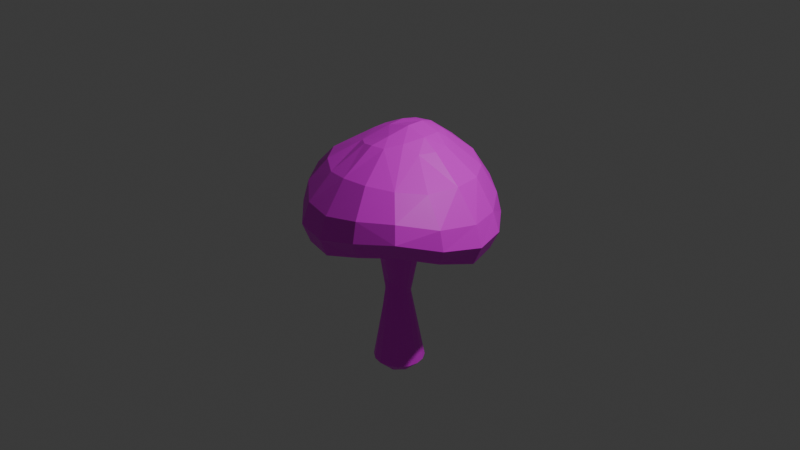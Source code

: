 # Source: Obstacle1_.blend  (saved by Blender 5.2.45; exported with 4.5.12 LTS)
import bpy
from mathutils import Matrix  # noqa: F401  (used for matrix-valued properties, if any)

bpy.ops.wm.read_factory_settings(use_empty=True)
scene = bpy.context.scene
scene.name = 'Scene'

# ---- collections
col_collection = bpy.data.collections.new('Collection'); scene.collection.children.link(col_collection)

# ---- images (referenced by path relative to the original .blend; pixels are not part of the script)
import os
ASSET_DIR = os.environ.get("B2B_ASSET_DIR", "")  # directory of the original .blend (textures are referenced by path, not embedded)
HERE = os.path.dirname(os.path.abspath(__file__))  # packed textures are extracted next to this script under _unpacked/

def load_image(name, relpath, width, height, colorspace="sRGB"):
    """Load a texture the original file referenced (path relative to the .blend, or extracted next to this script)."""
    p = next((c for c in (os.path.join(HERE, relpath), os.path.join(ASSET_DIR, relpath)) if relpath and os.path.exists(c)), "")
    if p:
        img = bpy.data.images.load(p, check_existing=True)
        img.name = name
    else:  # same state as the original file: an image datablock whose file is absent (Cycles renders it pink)
        img = bpy.data.images.new(name, width, height)
        img.source = "FILE"
        img.filepath = "//" + (relpath or name)
    img.colorspace_settings.name = colorspace
    return img
img_obstacle1_png = load_image('Obstacle1.png', 'Obstacle1.png', 1024, 1024, 'sRGB')

# ---- materials (node trees are filled in below, after node groups)
mat_x = bpy.data.materials.new('マテリアル')

# ---- material node trees
mat_x.use_nodes = True; mat_x.node_tree.nodes.clear()
_N = mat_x.node_tree.nodes; _L = mat_x.node_tree.links
n0 = _N.new('ShaderNodeBsdfPrincipled'); n0.name = 'プリンシプルBSDF'; n0.location = (-200, 100)
n0.inputs[10].default_value = 0.005
n1 = _N.new('ShaderNodeOutputMaterial'); n1.name = 'マテリアル出力'; n1.location = (200, 100)
n2 = _N.new('ShaderNodeTexImage'); n2.name = '画像テクスチャ'; n2.location = (-490, 80)
n2.image = img_obstacle1_png
_L.new(n0.outputs[0], n1.inputs[0])
_L.new(n2.outputs[0], n0.inputs[0])
n1.is_active_output = True

# ---- world
world_world = bpy.data.worlds.new('World'); scene.world = world_world
world_world.use_nodes = True; world_world.node_tree.nodes.clear()
_N = world_world.node_tree.nodes; _L = world_world.node_tree.links
n0 = _N.new('ShaderNodeOutputWorld'); n0.name = 'World Output'; n0.location = (200, 100)
n1 = _N.new('ShaderNodeBackground'); n1.name = 'Background'; n1.location = (-200, 100)
n1.inputs[0].default_value = (0.05088, 0.05088, 0.05088, 1.0)
_L.new(n1.outputs[0], n0.inputs[0])
n0.is_active_output = True
world_world.color = (0.05088, 0.05088, 0.05088)
world_world.sun_shadow_jitter_overblur = 0.0

# ---- cameras
cam_camera = bpy.data.cameras.new('Camera')
cam_camera.clip_end = 100.0
cam_camera.ortho_scale = 7.314

# ---- lights
light_light = bpy.data.lights.new('Light', 'POINT')
light_light.energy = 1000.0
light_light.shadow_soft_size = 0.1

# ---- meshes
me_001 = bpy.data.meshes.new('球.001')
me_001.from_pydata([(0.01446, 0.959, 0.4309), (0.01071, 1.056, 0.1359), (0.000737, 0.9898, -0.1123), (0.0, 0.0, 0.1564), (0.1997, 0.4007, 0.9332), (0.3253, 0.7131, 0.666), (0.3886, 0.9069, 0.352), (0.4018, 0.9805, 0.1192), (0.3575, 0.8993, -0.0967), (0.2706, 0.687, -0.2088), (0.3504, 0.3305, 0.8921), (0.5882, 0.5607, 0.6108), (0.6966, 0.6837, 0.3155), (0.7281, 0.7213, 0.1049), (0.6606, 0.6607, -0.09293), (0.504, 0.5078, -0.1916), (0.4714, 0.1795, 0.8828), (0.7767, 0.2925, 0.623), (0.9497, 0.3535, 0.2982), (1.011, 0.3827, 0.08892), (0.9254, 0.3536, -0.1063), (0.6925, 0.2706, -0.2056), (0.3581, 0.1465, -0.01793), (0.5144, -0.006606, 0.8882), (0.8487, -0.04247, 0.6454), (1.07, -0.01242, 0.3224), (1.136, -0.0008363, 0.09777), (1.033, 0.002784, -0.1153), (0.7577, 0.006116, -0.2082), (0.4569, -0.1754, 0.8903), (0.7939, -0.3847, 0.6557), (1.013, -0.4371, 0.3839), (1.061, -0.4394, 0.1817), (0.9506, -0.3797, -0.01187), (0.6898, -0.2686, -0.1203), (0.3465, -0.1385, 0.006732), (0.5941, -0.6171, 0.6873), (0.7742, -0.7805, 0.4731), (0.8221, -0.8255, 0.2931), (0.7311, -0.7312, 0.09295), (0.5202, -0.5144, -0.04494), (0.2604, -0.2616, 0.03034), (0.1753, -0.3652, 0.9194), (0.3114, -0.7259, 0.6923), (0.4264, -0.9511, 0.4399), (0.4447, -1.006, 0.2346), (0.3886, -0.903, 0.03162), (0.2736, -0.6625, -0.07991), (0.01768, -0.3804, 0.9115), (-0.002517, -0.7215, 0.6669), (0.0131, -0.9651, 0.3553), (0.006753, -1.04, 0.1263), (-0.0004938, -0.9564, -0.07268), (-0.006924, -0.7205, -0.1625), (-0.1269, -0.3419, 0.8813), (-0.2736, -0.6495, 0.6304), (-0.3555, -0.8704, 0.3496), (-0.3813, -0.9461, 0.1268), (-0.3453, -0.8747, -0.0771), (-0.2554, -0.6631, -0.1702), (-0.1426, -0.353, -0.0003762), (-0.2524, -0.2557, 0.8634), (-0.5135, -0.4922, 0.652), (-0.633, -0.6477, 0.4234), (-0.6594, -0.6996, 0.2098), (-0.5924, -0.6428, 0.005262), (-0.4474, -0.4894, -0.125), (-0.6797, -0.2689, 0.6655), (-0.8433, -0.343, 0.4695), (-0.8792, -0.3659, 0.2574), (-0.7924, -0.3343, 0.01968), (-0.6029, -0.2546, -0.1361), (-0.3752, 0.009859, 0.8842), (-0.7495, 0.009278, 0.6533), (-0.9584, 0.006611, 0.3862), (-1.022, 0.01052, 0.1476), (-0.9357, 0.01232, -0.07712), (-0.705, 0.01161, -0.1889), (-0.3501, 0.1425, 0.9048), (-0.6895, 0.2665, 0.6258), (-0.901, 0.3522, 0.3055), (-0.9724, 0.3835, 0.07054), (-0.8973, 0.3558, -0.1242), (-0.6844, 0.2739, -0.2081), (-0.2616, 0.2546, 0.9379), (-0.5343, 0.4659, 0.6601), (-0.6649, 0.6397, 0.3668), (-0.7149, 0.6987, 0.1164), (-0.6641, 0.6558, -0.09503), (-0.5159, 0.5072, -0.1931), (-0.1225, 0.3427, 0.971), (-0.2964, 0.6261, 0.7429), (-0.3616, 0.8603, 0.424), (-0.3846, 0.9436, 0.1402), (-0.3533, 0.8888, -0.09691), (-0.2706, 0.687, -0.2088), (0.03645, 0.3978, 0.9695), (0.008626, 0.7245, 0.744), (4.47e-07, 0.7557, -0.2247), (0.2928, 0.2408, 0.9638), (0.08127, 0.2328, 1.025), (-0.1501, 0.1946, 0.9921), (0.3452, 0.002968, 0.9875), (0.1231, 0.0068, 1.046), (-0.1484, 0.007563, 0.9789), (0.2845, -0.2142, 0.9575), (0.0809, -0.2174, 0.9797)], [], [(24, 31, 25), (8, 13, 14), (20, 28, 21), (3, 41, 47), (0, 5, 6), (6, 11, 12), (103, 99, 100), (54, 48, 106), (9, 15, 3), (43, 50, 44), (27, 34, 28), (25, 32, 26), (10, 99, 16), (1, 6, 7), (92, 97, 0), (74, 79, 80), (19, 27, 20), (83, 89, 3), (78, 85, 79), (67, 61, 72), (49, 56, 50), (31, 38, 32), (33, 40, 34), (100, 4, 96), (89, 95, 3), (55, 61, 62), (17, 23, 24), (56, 64, 57), (3, 35, 41), (83, 88, 89), (70, 66, 65), (55, 63, 56), (3, 60, 66), (84, 91, 85), (40, 35, 34), (13, 18, 19), (12, 17, 18), (91, 96, 97), (80, 87, 81), (45, 50, 51), (102, 29, 23), (75, 80, 81), (72, 79, 73), (69, 74, 75), (104, 100, 101), (32, 39, 33), (3, 66, 71), (87, 94, 88), (6, 13, 7), (49, 54, 55), (18, 26, 19), (64, 70, 65), (11, 16, 17), (1, 8, 2), (35, 3, 22), (67, 72, 73), (26, 33, 27), (61, 106, 104), (5, 10, 11), (97, 4, 5), (77, 70, 76), (86, 93, 87), (47, 60, 3), (81, 88, 82), (28, 22, 21), (15, 22, 3), (75, 70, 69), (90, 100, 96), (42, 49, 43), (79, 86, 80), (85, 92, 86), (3, 98, 9), (52, 47, 46), (93, 2, 94), (50, 57, 51), (99, 10, 4), (105, 103, 106), (21, 14, 20), (46, 51, 52), (63, 69, 64), (78, 104, 101), (42, 36, 105), (98, 8, 9), (52, 57, 58), (84, 101, 90), (38, 44, 45), (76, 81, 82), (95, 88, 94), (57, 65, 58), (83, 71, 77), (41, 40, 47), (36, 44, 37), (59, 66, 60), (13, 20, 14), (24, 29, 30), (102, 16, 99), (39, 45, 46), (59, 65, 66), (68, 73, 74), (106, 48, 42), (9, 14, 15), (84, 78, 101), (95, 98, 3), (62, 68, 63), (17, 25, 18), (103, 104, 106), (30, 37, 31), (40, 46, 47), (28, 35, 22), (104, 72, 61), (106, 42, 105), (53, 58, 59), (76, 83, 77), (15, 21, 22), (94, 98, 95), (83, 3, 71), (47, 53, 60), (53, 59, 60), (105, 36, 29), (36, 30, 29), (93, 0, 1), (24, 30, 31), (8, 7, 13), (20, 27, 28), (0, 97, 5), (6, 5, 11), (103, 102, 99), (43, 49, 50), (27, 33, 34), (25, 31, 32), (1, 0, 6), (92, 91, 97), (74, 73, 79), (19, 26, 27), (78, 84, 85), (67, 62, 61), (49, 55, 56), (31, 37, 38), (33, 39, 40), (100, 99, 4), (55, 54, 61), (17, 16, 23), (56, 63, 64), (83, 82, 88), (70, 71, 66), (55, 62, 63), (84, 90, 91), (40, 41, 35), (13, 12, 18), (12, 11, 17), (91, 90, 96), (80, 86, 87), (45, 44, 50), (102, 105, 29), (75, 74, 80), (72, 78, 79), (69, 68, 74), (104, 103, 100), (32, 38, 39), (87, 93, 94), (6, 12, 13), (49, 48, 54), (18, 25, 26), (64, 69, 70), (11, 10, 16), (1, 7, 8), (26, 32, 33), (61, 54, 106), (5, 4, 10), (97, 96, 4), (77, 71, 70), (86, 92, 93), (81, 87, 88), (75, 76, 70), (90, 101, 100), (42, 48, 49), (79, 85, 86), (85, 91, 92), (52, 53, 47), (93, 1, 2), (50, 56, 57), (105, 102, 103), (21, 15, 14), (46, 45, 51), (63, 68, 69), (78, 72, 104), (42, 43, 36), (98, 2, 8), (52, 51, 57), (38, 37, 44), (76, 75, 81), (95, 89, 88), (57, 64, 65), (36, 43, 44), (13, 19, 20), (24, 23, 29), (102, 23, 16), (39, 38, 45), (59, 58, 65), (68, 67, 73), (9, 8, 14), (62, 67, 68), (17, 24, 25), (30, 36, 37), (40, 39, 46), (28, 34, 35), (53, 52, 58), (76, 82, 83), (94, 2, 98), (93, 92, 0)])
_uv = me_001.uv_layers.new(name='UVマップ')
_uv.uv.foreach_set('vector', [0.4086, 0.2239, 0.3587, 0.2048, 0.403, 0.181, 0.5932, 0.196, 0.5154, 0.174, 0.5378, 0.1413, 0.4631, 0.113, 0.3867, 0.02659, 0.4848, 0.04118, 0.1456, 0.709, 0.08749, 0.718, 0.03015, 0.6792, 0.5394, 0.2804, 0.495, 0.259, 0.5296, 0.2357, 0.5296, 0.2357, 0.4761, 0.2333, 0.4976, 0.2005, 0.4306, 0.297, 0.447, 0.2777, 0.4496, 0.2963, 0.4033, 0.3276, 0.3977, 0.3143, 0.412, 0.305, 0.2148, 0.819, 0.1654, 0.8325, 0.1456, 0.709, 0.3535, 0.2938, 0.3122, 0.3363, 0.3156, 0.2838, 0.3965, 0.1123, 0.2745, 0.06104, 0.3867, 0.02659, 0.403, 0.181, 0.3461, 0.1808, 0.3993, 0.1508, 0.4546, 0.2693, 0.447, 0.2777, 0.4389, 0.2612, 0.5792, 0.271, 0.5296, 0.2357, 0.557, 0.2191, 0.5395, 0.3258, 0.4995, 0.2906, 0.5394, 0.2804, 0.4614, 0.419, 0.4772, 0.3731, 0.5033, 0.4096, 0.4546, 0.1493, 0.3965, 0.1123, 0.4631, 0.113, 0.2572, 0.6426, 0.2709, 0.6908, 0.1456, 0.709, 0.4525, 0.3359, 0.4923, 0.3509, 0.4772, 0.3731, 0.4225, 0.383, 0.4137, 0.3378, 0.4413, 0.3421, 0.3584, 0.3267, 0.3351, 0.3801, 0.3122, 0.3363, 0.3587, 0.2048, 0.3141, 0.2316, 0.3461, 0.1808, 0.3289, 0.1455, 0.1773, 0.1518, 0.2745, 0.06104, 0.4496, 0.2963, 0.4628, 0.2822, 0.4647, 0.2966, 0.2709, 0.6908, 0.2709, 0.7437, 0.1456, 0.709, 0.3709, 0.3549, 0.4137, 0.3378, 0.395, 0.3741, 0.444, 0.2211, 0.4212, 0.2614, 0.4086, 0.2239, 0.3351, 0.3801, 0.3568, 0.4273, 0.3077, 0.3994, 0.1456, 0.709, 0.09465, 0.7419, 0.08749, 0.718, 0.5858, 0.5302, 0.5956, 0.4129, 0.649, 0.4488, 0.4069, 0.4862, 0.303, 0.5258, 0.3356, 0.4623, 0.3709, 0.3549, 0.3749, 0.4024, 0.3351, 0.3801, 0.1456, 0.709, 0.114, 0.6555, 0.1256, 0.5976, 0.4597, 0.3248, 0.4972, 0.3212, 0.4923, 0.3509, 0.02677, 0.7281, 0.09465, 0.7419, 0.04147, 0.7782, 0.5154, 0.174, 0.4498, 0.179, 0.4546, 0.1493, 0.4976, 0.2005, 0.444, 0.2211, 0.4498, 0.179, 0.4972, 0.3212, 0.4647, 0.2966, 0.4995, 0.2906, 0.5033, 0.4096, 0.56, 0.3903, 0.5224, 0.4367, 0.2873, 0.2802, 0.3122, 0.3363, 0.2791, 0.347, 0.4259, 0.2782, 0.4068, 0.2697, 0.4212, 0.2614, 0.4712, 0.4494, 0.5033, 0.4096, 0.5224, 0.4367, 0.4413, 0.3421, 0.4772, 0.3731, 0.4516, 0.3833, 0.414, 0.4399, 0.4614, 0.419, 0.4712, 0.4494, 0.4358, 0.3203, 0.4496, 0.2963, 0.4515, 0.3161, 0.3461, 0.1808, 0.2806, 0.2109, 0.3289, 0.1455, 0.1456, 0.709, 0.1256, 0.5976, 0.1744, 0.6002, 0.56, 0.3903, 0.6259, 0.338, 0.5956, 0.4129, 0.5296, 0.2357, 0.5154, 0.174, 0.557, 0.2191, 0.3584, 0.3267, 0.4033, 0.3276, 0.3709, 0.3549, 0.4498, 0.179, 0.3993, 0.1508, 0.4546, 0.1493, 0.3568, 0.4273, 0.4069, 0.4862, 0.3356, 0.4623, 0.4761, 0.2333, 0.4389, 0.2612, 0.444, 0.2211, 0.5792, 0.271, 0.5932, 0.196, 0.6219, 0.2631, 0.09465, 0.7419, 0.1456, 0.709, 0.1307, 0.771, 0.4225, 0.383, 0.4413, 0.3421, 0.4516, 0.3833, 0.3993, 0.1508, 0.3289, 0.1455, 0.3965, 0.1123, 0.4137, 0.3378, 0.412, 0.305, 0.4358, 0.3203, 0.495, 0.259, 0.4546, 0.2693, 0.4761, 0.2333, 0.4995, 0.2906, 0.4628, 0.2822, 0.495, 0.259, 0.4934, 0.561, 0.4069, 0.4862, 0.4825, 0.4883, 0.5287, 0.3705, 0.5796, 0.3311, 0.56, 0.3903, 0.03015, 0.6792, 0.114, 0.6555, 0.1456, 0.709, 0.5224, 0.4367, 0.5956, 0.4129, 0.5423, 0.4647, 0.07063, 0.819, 0.1307, 0.771, 0.1138, 0.8355, 0.1654, 0.8325, 0.1307, 0.771, 0.1456, 0.709, 0.4712, 0.4494, 0.4069, 0.4862, 0.414, 0.4399, 0.4632, 0.3108, 0.4496, 0.2963, 0.4647, 0.2966, 0.3959, 0.2997, 0.3584, 0.3267, 0.3535, 0.2938, 0.4772, 0.3731, 0.5287, 0.3705, 0.5033, 0.4096, 0.4923, 0.3509, 0.5395, 0.3258, 0.5287, 0.3705, 0.1456, 0.709, 0.253, 0.7889, 0.2148, 0.819, 0.2425, 0.3638, 0.1475, 0.2767, 0.2454, 0.2798, 0.5796, 0.3311, 0.6219, 0.2631, 0.6259, 0.338, 0.3122, 0.3363, 0.3077, 0.3994, 0.2791, 0.347, 0.447, 0.2777, 0.4546, 0.2693, 0.4628, 0.2822, 0.4079, 0.2871, 0.4306, 0.297, 0.412, 0.305, 0.4848, 0.04118, 0.5378, 0.1413, 0.4631, 0.113, 0.2454, 0.2798, 0.2791, 0.347, 0.2425, 0.3638, 0.3749, 0.4024, 0.414, 0.4399, 0.3568, 0.4273, 0.4525, 0.3359, 0.4358, 0.3203, 0.4515, 0.3161, 0.3959, 0.2997, 0.3593, 0.2638, 0.4079, 0.2871, 0.7096, 0.2436, 0.5932, 0.196, 0.6539, 0.1508, 0.2425, 0.3638, 0.3077, 0.3994, 0.2784, 0.4224, 0.4597, 0.3248, 0.4515, 0.3161, 0.4632, 0.3108, 0.3141, 0.2316, 0.3156, 0.2838, 0.2873, 0.2802, 0.4825, 0.4883, 0.5224, 0.4367, 0.5423, 0.4647, 0.6998, 0.3534, 0.5956, 0.4129, 0.6259, 0.338, 0.3077, 0.3994, 0.3356, 0.4623, 0.2784, 0.4224, 0.2572, 0.6426, 0.1744, 0.6002, 0.2227, 0.6129, 0.08749, 0.718, 0.02677, 0.7281, 0.03015, 0.6792, 0.3593, 0.2638, 0.3156, 0.2838, 0.3331, 0.2442, 0.08112, 0.6036, 0.1256, 0.5976, 0.114, 0.6555, 0.5154, 0.174, 0.4631, 0.113, 0.5378, 0.1413, 0.4086, 0.2239, 0.4068, 0.2697, 0.3767, 0.2383, 0.4259, 0.2782, 0.4389, 0.2612, 0.447, 0.2777, 0.2806, 0.2109, 0.2873, 0.2802, 0.2454, 0.2798, 0.226, 0.4732, 0.3356, 0.4623, 0.303, 0.5258, 0.4184, 0.4115, 0.4516, 0.3833, 0.4614, 0.419, 0.412, 0.305, 0.3977, 0.3143, 0.3959, 0.2997, 0.6539, 0.1508, 0.5378, 0.1413, 0.5746, 0.08828, 0.4597, 0.3248, 0.4525, 0.3359, 0.4515, 0.3161, 0.2709, 0.7437, 0.253, 0.7889, 0.1456, 0.709, 0.395, 0.3741, 0.4184, 0.4115, 0.3749, 0.4024, 0.444, 0.2211, 0.403, 0.181, 0.4498, 0.179, 0.4306, 0.297, 0.4358, 0.3203, 0.412, 0.305, 0.3767, 0.2383, 0.3331, 0.2442, 0.3587, 0.2048, 0.1773, 0.1518, 0.2454, 0.2798, 0.1475, 0.2767, 0.07063, 0.819, 0.09465, 0.7419, 0.1307, 0.771, 0.4358, 0.3203, 0.4413, 0.3421, 0.4137, 0.3378, 0.412, 0.305, 0.3959, 0.2997, 0.4079, 0.2871, 0.1683, 0.397, 0.2784, 0.4224, 0.226, 0.4732, 0.4825, 0.4883, 0.5858, 0.5302, 0.4934, 0.561, 0.1654, 0.8325, 0.1138, 0.8355, 0.1307, 0.771, 0.6259, 0.338, 0.7096, 0.2436, 0.6998, 0.3534, 0.2572, 0.6426, 0.1456, 0.709, 0.1744, 0.6002, 0.03015, 0.6792, 0.04793, 0.6317, 0.114, 0.6555, 0.04793, 0.6317, 0.08112, 0.6036, 0.114, 0.6555, 0.4079, 0.2871, 0.3593, 0.2638, 0.4068, 0.2697, 0.3593, 0.2638, 0.3767, 0.2383, 0.4068, 0.2697, 0.5796, 0.3311, 0.5394, 0.2804, 0.5792, 0.271, 0.4086, 0.2239, 0.3767, 0.2383, 0.3587, 0.2048, 0.5932, 0.196, 0.557, 0.2191, 0.5154, 0.174, 0.4631, 0.113, 0.3965, 0.1123, 0.3867, 0.02659, 0.5394, 0.2804, 0.4995, 0.2906, 0.495, 0.259, 0.5296, 0.2357, 0.495, 0.259, 0.4761, 0.2333, 0.4306, 0.297, 0.4259, 0.2782, 0.447, 0.2777, 0.3535, 0.2938, 0.3584, 0.3267, 0.3122, 0.3363, 0.3965, 0.1123, 0.3289, 0.1455, 0.2745, 0.06104, 0.403, 0.181, 0.3587, 0.2048, 0.3461, 0.1808, 0.5792, 0.271, 0.5394, 0.2804, 0.5296, 0.2357, 0.5395, 0.3258, 0.4972, 0.3212, 0.4995, 0.2906, 0.4614, 0.419, 0.4516, 0.3833, 0.4772, 0.3731, 0.4546, 0.1493, 0.3993, 0.1508, 0.3965, 0.1123, 0.4525, 0.3359, 0.4597, 0.3248, 0.4923, 0.3509, 0.4225, 0.383, 0.395, 0.3741, 0.4137, 0.3378, 0.3584, 0.3267, 0.3709, 0.3549, 0.3351, 0.3801, 0.3587, 0.2048, 0.3331, 0.2442, 0.3141, 0.2316, 0.3289, 0.1455, 0.2806, 0.2109, 0.1773, 0.1518, 0.4496, 0.2963, 0.447, 0.2777, 0.4628, 0.2822, 0.3709, 0.3549, 0.4033, 0.3276, 0.4137, 0.3378, 0.444, 0.2211, 0.4389, 0.2612, 0.4212, 0.2614, 0.3351, 0.3801, 0.3749, 0.4024, 0.3568, 0.4273, 0.5858, 0.5302, 0.5423, 0.4647, 0.5956, 0.4129, 0.4069, 0.4862, 0.3949, 0.5527, 0.303, 0.5258, 0.3709, 0.3549, 0.395, 0.3741, 0.3749, 0.4024, 0.4597, 0.3248, 0.4632, 0.3108, 0.4972, 0.3212, 0.02677, 0.7281, 0.08749, 0.718, 0.09465, 0.7419, 0.5154, 0.174, 0.4976, 0.2005, 0.4498, 0.179, 0.4976, 0.2005, 0.4761, 0.2333, 0.444, 0.2211, 0.4972, 0.3212, 0.4632, 0.3108, 0.4647, 0.2966, 0.5033, 0.4096, 0.5287, 0.3705, 0.56, 0.3903, 0.2873, 0.2802, 0.3156, 0.2838, 0.3122, 0.3363, 0.4259, 0.2782, 0.4079, 0.2871, 0.4068, 0.2697, 0.4712, 0.4494, 0.4614, 0.419, 0.5033, 0.4096, 0.4413, 0.3421, 0.4525, 0.3359, 0.4772, 0.3731, 0.414, 0.4399, 0.4184, 0.4115, 0.4614, 0.419, 0.4358, 0.3203, 0.4306, 0.297, 0.4496, 0.2963, 0.3461, 0.1808, 0.3141, 0.2316, 0.2806, 0.2109, 0.56, 0.3903, 0.5796, 0.3311, 0.6259, 0.338, 0.5296, 0.2357, 0.4976, 0.2005, 0.5154, 0.174, 0.3584, 0.3267, 0.3977, 0.3143, 0.4033, 0.3276, 0.4498, 0.179, 0.403, 0.181, 0.3993, 0.1508, 0.3568, 0.4273, 0.414, 0.4399, 0.4069, 0.4862, 0.4761, 0.2333, 0.4546, 0.2693, 0.4389, 0.2612, 0.5792, 0.271, 0.557, 0.2191, 0.5932, 0.196, 0.3993, 0.1508, 0.3461, 0.1808, 0.3289, 0.1455, 0.4137, 0.3378, 0.4033, 0.3276, 0.412, 0.305, 0.495, 0.259, 0.4628, 0.2822, 0.4546, 0.2693, 0.4995, 0.2906, 0.4647, 0.2966, 0.4628, 0.2822, 0.4934, 0.561, 0.3949, 0.5527, 0.4069, 0.4862, 0.5287, 0.3705, 0.5395, 0.3258, 0.5796, 0.3311, 0.5224, 0.4367, 0.56, 0.3903, 0.5956, 0.4129, 0.4712, 0.4494, 0.4825, 0.4883, 0.4069, 0.4862, 0.4632, 0.3108, 0.4515, 0.3161, 0.4496, 0.2963, 0.3959, 0.2997, 0.3977, 0.3143, 0.3584, 0.3267, 0.4772, 0.3731, 0.4923, 0.3509, 0.5287, 0.3705, 0.4923, 0.3509, 0.4972, 0.3212, 0.5395, 0.3258, 0.2425, 0.3638, 0.1683, 0.397, 0.1475, 0.2767, 0.5796, 0.3311, 0.5792, 0.271, 0.6219, 0.2631, 0.3122, 0.3363, 0.3351, 0.3801, 0.3077, 0.3994, 0.4079, 0.2871, 0.4259, 0.2782, 0.4306, 0.297, 0.4848, 0.04118, 0.5746, 0.08828, 0.5378, 0.1413, 0.2454, 0.2798, 0.2873, 0.2802, 0.2791, 0.347, 0.3749, 0.4024, 0.4184, 0.4115, 0.414, 0.4399, 0.4525, 0.3359, 0.4413, 0.3421, 0.4358, 0.3203, 0.3959, 0.2997, 0.3535, 0.2938, 0.3593, 0.2638, 0.7096, 0.2436, 0.6219, 0.2631, 0.5932, 0.196, 0.2425, 0.3638, 0.2791, 0.347, 0.3077, 0.3994, 0.3141, 0.2316, 0.3331, 0.2442, 0.3156, 0.2838, 0.4825, 0.4883, 0.4712, 0.4494, 0.5224, 0.4367, 0.6998, 0.3534, 0.649, 0.4488, 0.5956, 0.4129, 0.3077, 0.3994, 0.3568, 0.4273, 0.3356, 0.4623, 0.3593, 0.2638, 0.3535, 0.2938, 0.3156, 0.2838, 0.5154, 0.174, 0.4546, 0.1493, 0.4631, 0.113, 0.4086, 0.2239, 0.4212, 0.2614, 0.4068, 0.2697, 0.4259, 0.2782, 0.4212, 0.2614, 0.4389, 0.2612, 0.2806, 0.2109, 0.3141, 0.2316, 0.2873, 0.2802, 0.226, 0.4732, 0.2784, 0.4224, 0.3356, 0.4623, 0.4184, 0.4115, 0.4225, 0.383, 0.4516, 0.3833, 0.6539, 0.1508, 0.5932, 0.196, 0.5378, 0.1413, 0.395, 0.3741, 0.4225, 0.383, 0.4184, 0.4115, 0.444, 0.2211, 0.4086, 0.2239, 0.403, 0.181, 0.3767, 0.2383, 0.3593, 0.2638, 0.3331, 0.2442, 0.1773, 0.1518, 0.2806, 0.2109, 0.2454, 0.2798, 0.07063, 0.819, 0.04147, 0.7782, 0.09465, 0.7419, 0.1683, 0.397, 0.2425, 0.3638, 0.2784, 0.4224, 0.4825, 0.4883, 0.5423, 0.4647, 0.5858, 0.5302, 0.6259, 0.338, 0.6219, 0.2631, 0.7096, 0.2436, 0.5796, 0.3311, 0.5395, 0.3258, 0.5394, 0.2804])
me_001.materials.append(mat_x)
me_001.update()
me_x = bpy.data.meshes.new('円')
me_x.from_pydata([(-0.00161, 0.8742, -0.6435), (-0.3348, 0.8052, -0.6375), (-0.6164, 0.6159, -0.6371), (-0.8054, 0.3345, -0.635), (-0.8763, 0.002909, -0.6456), (-0.8142, -0.333, -0.6538), (-0.626, -0.6214, -0.6658), (-0.3393, -0.816, -0.671), (0.001359, -0.8844, -0.674), (0.3422, -0.8166, -0.6712), (0.6311, -0.6236, -0.6718), (0.8242, -0.3347, -0.6686), (0.8877, 0.00539, -0.6635), (0.8187, 0.344, -0.6582), (0.624, 0.6284, -0.6561), (0.3348, 0.8136, -0.6475), (0.001359, 0.3521, 6.13), (-0.131, 0.3257, 6.13), (-0.2432, 0.2507, 6.13), (-0.3182, 0.1385, 6.13), (-0.3445, 0.006168, 6.13), (-0.3182, -0.1262, 6.13), (-0.2432, -0.2384, 6.13), (-0.131, -0.3134, 6.13), (0.001359, -0.3397, 6.13), (0.1337, -0.3134, 6.13), (0.2459, -0.2384, 6.13), (0.3209, -0.1262, 6.13), (0.3472, 0.006168, 6.13), (0.3209, 0.1385, 6.13), (0.2459, 0.2507, 6.13), (0.1337, 0.3257, 6.13), (0.2617, -0.3134, 2.222), (0.5889, -0.6604, 3.987), (0.7665, -0.4144, 3.887), (0.3524, -0.1773, 2.153), (-0.4118, 0.1438, 1.549), (-0.7529, 0.2951, 4.313), (-0.8176, -0.003228, 4.385), (-0.4457, -0.01673, 1.648), (0.8302, -0.1161, 3.815), (0.386, -0.01629, 2.071), (-0.7563, -0.3086, 4.417), (-0.4157, -0.1773, 1.76), (0.7759, 0.1931, 3.792), (0.3585, 0.1472, 1.979), (-0.5773, -0.5832, 4.385), (-0.3266, -0.3134, 1.878), (0.5984, 0.4644, 3.831), (0.2726, 0.2903, 1.881), (-0.309, -0.7763, 4.314), (-0.1922, -0.4043, 2.342), (0.3305, 0.6552, 3.902), (0.1387, 0.3909, 1.78), (0.007429, -0.858, 4.215), (-0.03307, -0.4363, 2.317), (-0.02758, 0.4155, 1.691), (0.014, 0.7365, 3.997), (-0.303, 0.6961, 4.106), (-0.1812, 0.3721, 1.408), (0.3228, -0.8167, 4.101), (0.1264, -0.4043, 2.277), (-0.5723, 0.5408, 4.216), (-0.319, 0.2799, 1.467), (0.2301, 0.5955, -0.9262), (-0.1917, 0.4658, -1.032), (-0.5797, 0.2578, -0.921), (0.4424, 0.1853, -1.066), (0.001169, 0.001356, -1.286), (-0.4397, -0.1807, -1.063), (0.5874, -0.2563, -0.942), (0.1948, -0.4671, -1.051), (-0.2312, -0.5955, -0.9424)], [], [(38, 37, 19, 20), (58, 57, 16, 17), (71, 70, 67, 68), (48, 44, 29, 30), (8, 55, 61, 9), (57, 52, 31, 16), (7, 51, 55, 8), (62, 58, 17, 18), (37, 62, 18, 19), (34, 27, 28, 40), (10, 32, 35, 11), (2, 1, 59, 63), (12, 41, 45, 13), (39, 36, 37, 38), (52, 48, 30, 31), (43, 39, 38, 42), (51, 50, 54, 55), (33, 26, 27, 34), (36, 63, 62, 37), (4, 3, 36, 39), (32, 34, 35), (0, 59, 1), (56, 58, 59), (9, 61, 32, 10), (13, 45, 49, 14), (67, 13, 14, 64), (7, 47, 51), (51, 46, 50), (6, 72, 69, 5), (35, 34, 40, 41), (41, 40, 44, 45), (49, 48, 52, 53), (14, 49, 53, 15), (53, 52, 57, 56), (6, 5, 43, 47), (63, 59, 58, 62), (60, 33, 61, 55), (5, 4, 39, 43), (33, 34, 32, 61), (47, 43, 42, 46), (2, 66, 65, 1), (54, 24, 25, 60), (69, 72, 71, 68), (0, 56, 59), (56, 57, 58), (7, 6, 47), (51, 47, 46), (45, 44, 48, 49), (46, 22, 23, 50), (42, 21, 22, 46), (42, 38, 20, 21), (64, 15, 0), (67, 70, 12, 13), (3, 2, 63, 36), (70, 11, 12), (8, 9, 71, 72), (60, 25, 26, 33), (50, 23, 24, 54), (65, 64, 0, 1), (71, 9, 10, 70), (65, 68, 67, 64), (69, 68, 65, 66), (4, 5, 69, 66), (3, 66, 2), (11, 35, 41, 12), (15, 53, 56, 0), (7, 72, 6), (55, 54, 60), (64, 14, 15), (70, 10, 11), (3, 4, 66), (7, 8, 72), (44, 40, 28, 29)])
_uv = me_x.uv_layers.new(name='UVマップ')
_uv.uv.foreach_set('vector', [0.647, 0.8001, 0.6427, 0.7942, 0.9178, 0.9645, 0.8717, 0.9548, 0.6169, 0.7718, 0.6, 0.7605, 0.8983, 0.9009, 0.9347, 0.9314, 0.05027, 0.4512, 0.05734, 0.4533, 0.05141, 0.4496, 0.02659, 0.4375, 0.5732, 0.7433, 0.5663, 0.7399, 0.8072, 0.8637, 0.834, 0.8683, 0.06043, 0.459, 0.4154, 0.6478, 0.4102, 0.6447, 0.06125, 0.4573, 0.6, 0.7605, 0.5848, 0.7506, 0.8645, 0.8802, 0.8983, 0.9009, 0.06044, 0.4608, 0.4161, 0.6506, 0.4154, 0.6478, 0.06043, 0.459, 0.6321, 0.783, 0.6169, 0.7718, 0.9347, 0.9314, 0.9734, 0.9734, 0.6427, 0.7942, 0.6321, 0.783, 0.9734, 0.9734, 0.9178, 0.9645, 0.5711, 0.7488, 0.7706, 0.872, 0.785, 0.8652, 0.5664, 0.7421, 0.06242, 0.4561, 0.4022, 0.6413, 0.3934, 0.6372, 0.06349, 0.456, 0.06946, 0.4623, 0.07023, 0.4609, 0.2907, 0.5897, 0.2979, 0.5937, 0.06472, 0.456, 0.3821, 0.6328, 0.3686, 0.6278, 0.0661, 0.456, 0.3237, 0.6052, 0.3091, 0.5989, 0.6427, 0.7942, 0.647, 0.8001, 0.5848, 0.7506, 0.5732, 0.7433, 0.834, 0.8683, 0.8645, 0.8802, 0.3407, 0.6122, 0.3237, 0.6052, 0.647, 0.8001, 0.6441, 0.8014, 0.4161, 0.6506, 0.6189, 0.7882, 0.604, 0.7787, 0.4154, 0.6478, 0.5792, 0.7576, 0.7624, 0.8816, 0.7706, 0.872, 0.5711, 0.7488, 0.3091, 0.5989, 0.2979, 0.5937, 0.6321, 0.783, 0.6427, 0.7942, 0.06584, 0.464, 0.06807, 0.4638, 0.3091, 0.5989, 0.3237, 0.6052, 0.4022, 0.6413, 0.5711, 0.7488, 0.3934, 0.6372, 0.06971, 0.459, 0.2907, 0.5897, 0.07023, 0.4609, 0.325, 0.6095, 0.6169, 0.7718, 0.2907, 0.5897, 0.06125, 0.4573, 0.4102, 0.6447, 0.4022, 0.6413, 0.06242, 0.4561, 0.0661, 0.456, 0.3686, 0.6278, 0.3538, 0.6221, 0.06756, 0.4563, 0.05141, 0.4496, 0.0661, 0.456, 0.06756, 0.4563, 0.0609, 0.4545, 0.06044, 0.4608, 0.3591, 0.6197, 0.4161, 0.6506, 0.4161, 0.6506, 0.6337, 0.7961, 0.6189, 0.7882, 0.06215, 0.4619, 0.05573, 0.4564, 0.05029, 0.4529, 0.06395, 0.4632, 0.3934, 0.6372, 0.5711, 0.7488, 0.5664, 0.7421, 0.3821, 0.6328, 0.3821, 0.6328, 0.5664, 0.7421, 0.5663, 0.7399, 0.3686, 0.6278, 0.3538, 0.6221, 0.5732, 0.7433, 0.5848, 0.7506, 0.3386, 0.6157, 0.06756, 0.4563, 0.3538, 0.6221, 0.3386, 0.6157, 0.06894, 0.4575, 0.3386, 0.6157, 0.5848, 0.7506, 0.6, 0.7605, 0.325, 0.6095, 0.06215, 0.4619, 0.06395, 0.4632, 0.3407, 0.6122, 0.3591, 0.6197, 0.2979, 0.5937, 0.2907, 0.5897, 0.6169, 0.7718, 0.6321, 0.783, 0.5902, 0.7678, 0.5792, 0.7576, 0.4102, 0.6447, 0.4154, 0.6478, 0.06395, 0.4632, 0.06584, 0.464, 0.3237, 0.6052, 0.3407, 0.6122, 0.5792, 0.7576, 0.5711, 0.7488, 0.4022, 0.6413, 0.4102, 0.6447, 0.3591, 0.6197, 0.3407, 0.6122, 0.6441, 0.8014, 0.6337, 0.7961, 0.06946, 0.4623, 0.0602, 0.4581, 0.05435, 0.4527, 0.07023, 0.4609, 0.604, 0.7787, 0.7671, 0.9056, 0.7611, 0.893, 0.5902, 0.7678, 0.05029, 0.4529, 0.05573, 0.4564, 0.05027, 0.4512, 0.02659, 0.4375, 0.06971, 0.459, 0.325, 0.6095, 0.2907, 0.5897, 0.325, 0.6095, 0.6, 0.7605, 0.6169, 0.7718, 0.06044, 0.4608, 0.06215, 0.4619, 0.3591, 0.6197, 0.4161, 0.6506, 0.3591, 0.6197, 0.6337, 0.7961, 0.3686, 0.6278, 0.5663, 0.7399, 0.5732, 0.7433, 0.3538, 0.6221, 0.6337, 0.7961, 0.8035, 0.9317, 0.7811, 0.9187, 0.6189, 0.7882, 0.6441, 0.8014, 0.8349, 0.9444, 0.8035, 0.9317, 0.6337, 0.7961, 0.6441, 0.8014, 0.647, 0.8001, 0.8717, 0.9548, 0.8349, 0.9444, 0.0609, 0.4545, 0.06894, 0.4575, 0.06971, 0.459, 0.05141, 0.4496, 0.05734, 0.4533, 0.06472, 0.456, 0.0661, 0.456, 0.06807, 0.4638, 0.06946, 0.4623, 0.2979, 0.5937, 0.3091, 0.5989, 0.05734, 0.4533, 0.06349, 0.456, 0.06472, 0.456, 0.06043, 0.459, 0.06125, 0.4573, 0.05027, 0.4512, 0.05573, 0.4564, 0.5902, 0.7678, 0.7611, 0.893, 0.7624, 0.8816, 0.5792, 0.7576, 0.6189, 0.7882, 0.7811, 0.9187, 0.7671, 0.9056, 0.604, 0.7787, 0.05435, 0.4527, 0.0609, 0.4545, 0.06971, 0.459, 0.07023, 0.4609, 0.05027, 0.4512, 0.06125, 0.4573, 0.06242, 0.4561, 0.05734, 0.4533, 0.05435, 0.4527, 0.02659, 0.4375, 0.05141, 0.4496, 0.0609, 0.4545, 0.05029, 0.4529, 0.02659, 0.4375, 0.05435, 0.4527, 0.0602, 0.4581, 0.06584, 0.464, 0.06395, 0.4632, 0.05029, 0.4529, 0.0602, 0.4581, 0.06807, 0.4638, 0.0602, 0.4581, 0.06946, 0.4623, 0.06349, 0.456, 0.3934, 0.6372, 0.3821, 0.6328, 0.06472, 0.456, 0.06894, 0.4575, 0.3386, 0.6157, 0.325, 0.6095, 0.06971, 0.459, 0.06044, 0.4608, 0.05573, 0.4564, 0.06215, 0.4619, 0.4154, 0.6478, 0.604, 0.7787, 0.5902, 0.7678, 0.0609, 0.4545, 0.06756, 0.4563, 0.06894, 0.4575, 0.05734, 0.4533, 0.06242, 0.4561, 0.06349, 0.456, 0.06807, 0.4638, 0.06584, 0.464, 0.0602, 0.4581, 0.06044, 0.4608, 0.06043, 0.459, 0.05573, 0.4564, 0.5663, 0.7399, 0.5664, 0.7421, 0.785, 0.8652, 0.8072, 0.8637])
me_x.materials.append(mat_x)
me_x.update()

# ---- objects
ob_light = bpy.data.objects.new('Light', light_light)
ob_camera = bpy.data.objects.new('Camera', cam_camera)
ob_x = bpy.data.objects.new('球', me_001)
ob_x_1 = bpy.data.objects.new('円', me_x)

# ---- transforms, parenting, visibility, modifiers, constraints
ob_light.location = (4.076, 1.005, 5.904)
ob_light.rotation_euler = (0.6503, 0.05522, 1.866)
ob_light.lock_rotations_4d = False
ob_light.empty_display_type = 'ARROWS'
ob_light.color = (0.0, 0.0, 0.0, 0.0)
ob_light.lineart.crease_threshold = 0.0
ob_camera.location = (7.359, -6.926, 4.958)
ob_camera.rotation_euler = (1.109, 0.0, 0.8149)
ob_camera.lock_rotations_4d = False
ob_camera.empty_display_type = 'ARROWS'
ob_camera.color = (0.0, 0.0, 0.0, 0.0)
ob_camera.display_type = 'WIRE'
ob_camera.lineart.crease_threshold = 0.0
ob_x.location = (0.0, 0.0, 0.0)
ob_x_1.location = (0.0, 0.0, -1.406)
ob_x_1.scale = (0.3091, 0.3091, 0.3091)

# ---- collection membership
col_collection.objects.link(ob_light)
col_collection.objects.link(ob_camera)
col_collection.objects.link(ob_x)
col_collection.objects.link(ob_x_1)

# ---- scene / render settings (as saved in the file)
scene.camera = ob_camera
scene.frame_start = 1; scene.frame_end = 250; scene.frame_set(1)
scene.render.engine = 'BLENDER_EEVEE_NEXT'
scene.render.bake_bias = 0.0
scene.render.bake_samples = 0
scene.render.compositor_device = 'GPU'
scene.eevee.use_volume_custom_range = False
scene.eevee.fast_gi_thickness_near = 0.1
scene.eevee.fast_gi_thickness_far = 0.0
scene.eevee.ray_tracing_options.screen_trace_thickness = 0.1
bpy.context.view_layer.update()
